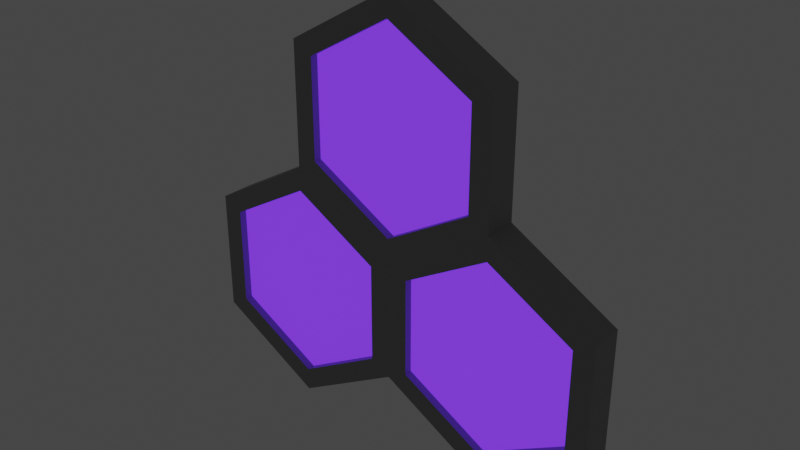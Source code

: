 # Source: shield_2.blend  (saved by Blender 3.6.11; exported with 4.5.12 LTS)
import bpy
from mathutils import Matrix  # noqa: F401  (used for matrix-valued properties, if any)

bpy.ops.wm.read_factory_settings(use_empty=True)
scene = bpy.context.scene
scene.name = 'Scene'

# ---- collections
col_collection = bpy.data.collections.new('Collection'); scene.collection.children.link(col_collection)

# ---- materials (node trees are filled in below, after node groups)
mat_material_001 = bpy.data.materials.new('Material.001')
mat_material_001.use_transparent_shadow = False
mat_material_002 = bpy.data.materials.new('Material.002')
mat_material_002.use_transparent_shadow = False

# ---- material node trees
mat_material_001.use_nodes = True; mat_material_001.node_tree.nodes.clear()
_N = mat_material_001.node_tree.nodes; _L = mat_material_001.node_tree.links
n0 = _N.new('ShaderNodeBsdfPrincipled'); n0.name = 'Principled BSDF'; n0.location = (10, 300)
n0.distribution = 'GGX'
n0.subsurface_method = 'RANDOM_WALK_SKIN'
n0.inputs[0].default_value = (0.2744, 0.2744, 0.2744, 1.0)
n0.inputs[3].default_value = 1.45
n0.inputs[27].default_value = (0.0, 0.0, 0.0, 1.0)
n0.inputs[28].default_value = 1.0
n1 = _N.new('ShaderNodeOutputMaterial'); n1.name = 'Material Output'; n1.location = (300, 300)
_L.new(n0.outputs[0], n1.inputs[0])
n1.is_active_output = True
mat_material_002.use_nodes = True; mat_material_002.node_tree.nodes.clear()
_N = mat_material_002.node_tree.nodes; _L = mat_material_002.node_tree.links
n0 = _N.new('ShaderNodeBsdfPrincipled'); n0.name = 'Principled BSDF'; n0.location = (10, 300)
n0.distribution = 'GGX'
n0.subsurface_method = 'RANDOM_WALK_SKIN'
n0.inputs[0].default_value = (0.08689, 0.01872, 0.5122, 1.0)
n0.inputs[3].default_value = 1.45
n0.inputs[27].default_value = (0.1714, 0.03654, 1.0, 1.0)
n0.inputs[28].default_value = 1.0
n1 = _N.new('ShaderNodeOutputMaterial'); n1.name = 'Material Output'; n1.location = (300, 300)
_L.new(n0.outputs[0], n1.inputs[0])
n1.is_active_output = True

# ---- world
world_world = bpy.data.worlds.new('World'); scene.world = world_world
world_world.use_nodes = True; world_world.node_tree.nodes.clear()
_N = world_world.node_tree.nodes; _L = world_world.node_tree.links
n0 = _N.new('ShaderNodeOutputWorld'); n0.name = 'World Output'; n0.location = (300, 300)
n1 = _N.new('ShaderNodeBackground'); n1.name = 'Background'; n1.location = (10, 300)
n1.inputs[0].default_value = (0.05088, 0.05088, 0.05088, 1.0)
_L.new(n1.outputs[0], n0.inputs[0])
n0.is_active_output = True
world_world.color = (0.05088, 0.05088, 0.05088)
world_world.use_sun_shadow = False
world_world.sun_shadow_jitter_overblur = 0.0

# ---- meshes
me_cylinder = bpy.data.meshes.new('Cylinder')
me_cylinder.from_pydata([(2.913, 0.2279, 4.768e-07), (2.913, -0.2279, 4.768e-07), (2.913, 0.2279, -1.682), (2.913, -0.2279, -1.682), (1.457, 0.2279, -2.523), (1.457, -0.2279, -2.523), (1.013e-06, 0.2279, -1.682), (1.013e-06, -0.2279, -1.682), (7.45e-07, 0.2279, -8.437e-08), (6.627e-07, -0.2279, -1.224e-07), (1.457, 0.2279, 0.8409), (1.457, -0.2279, 0.8409), (2.635, 0.2279, -0.1606), (2.635, 0.2279, -1.521), (2.635, -0.2279, -1.521), (2.635, -0.2279, -0.1606), (1.457, 0.2279, -2.201), (1.457, -0.2279, -2.201), (0.2782, 0.2279, -1.521), (0.2782, -0.2279, -1.521), (0.2782, 0.2279, -0.1606), (0.2782, -0.2279, -0.1606), (1.457, 0.2279, 0.5197), (1.457, -0.2279, 0.5197), (2.635, 0.1218, -0.1606), (2.635, 0.1218, -1.521), (2.635, -0.1218, -1.521), (2.635, -0.1218, -0.1606), (1.457, 0.1218, -2.201), (1.457, -0.1218, -2.201), (0.2782, 0.1218, -1.521), (0.2782, -0.1218, -1.521), (0.2782, 0.1218, -0.1606), (0.2782, -0.1218, -0.1606), (1.457, 0.1218, 0.5197), (1.457, -0.1218, 0.5197), (1.457, 0.2279, 2.523), (1.457, -0.2279, 2.523), (1.457, 0.2279, 0.8409), (1.457, -0.2279, 0.8409), (1.702e-06, 0.2279, 8.81e-07), (1.774e-06, -0.2279, 9.324e-07), (-1.456, 0.2279, 0.8409), (-1.456, -0.2279, 0.8409), (-1.456, 0.2279, 2.523), (-1.456, -0.2279, 2.523), (1.073e-06, 0.2279, 3.364), (1.073e-06, -0.2279, 3.364), (1.178, 0.2279, 2.362), (1.178, 0.2279, 1.002), (1.178, -0.2279, 1.002), (1.178, -0.2279, 2.362), (1.624e-06, 0.2279, 0.3212), (1.803e-06, -0.2279, 0.3212), (-1.178, 0.2279, 1.002), (-1.178, -0.2279, 1.002), (-1.178, 0.2279, 2.362), (-1.178, -0.2279, 2.362), (1.311e-06, 0.2279, 3.042), (1.311e-06, -0.2279, 3.042), (1.178, 0.1218, 2.362), (1.178, 0.1218, 1.002), (1.178, -0.1218, 1.002), (1.178, -0.1218, 2.362), (1.743e-06, 0.1218, 0.3212), (1.922e-06, -0.1218, 0.3212), (-1.178, 0.1218, 1.002), (-1.178, -0.1218, 1.002), (-1.178, 0.1218, 2.362), (-1.178, -0.1218, 2.362), (1.073e-06, 0.1218, 3.042), (1.311e-06, -0.1218, 3.042), (-7.68e-07, 0.2279, -6.826e-07), (-7.986e-07, -0.2279, -6.908e-07), (-8.345e-07, 0.2279, -1.682), (-8.345e-07, -0.2279, -1.682), (-1.457, 0.2279, -2.523), (-1.456, -0.2279, -2.523), (-2.913, 0.2279, -1.682), (-2.913, -0.2279, -1.682), (-2.913, 0.2279, -7.153e-07), (-2.913, -0.2279, -7.153e-07), (-1.457, 0.2279, 0.8409), (-1.457, -0.2279, 0.8409), (-0.2782, 0.2279, -0.1606), (-0.2782, 0.2279, -1.521), (-0.2782, -0.2279, -1.521), (-0.2782, -0.2279, -0.1606), (-1.457, 0.2279, -2.201), (-1.456, -0.2279, -2.201), (-2.635, 0.2279, -1.521), (-2.635, -0.2279, -1.521), (-2.635, 0.2279, -0.1606), (-2.635, -0.2279, -0.1606), (-1.457, 0.2279, 0.5197), (-1.457, -0.2279, 0.5197), (-0.2782, 0.1218, -0.1606), (-0.2782, 0.1218, -1.521), (-0.2782, -0.1218, -1.521), (-0.2782, -0.1218, -0.1606), (-1.456, 0.1218, -2.201), (-1.456, -0.1218, -2.201), (-2.635, 0.1218, -1.521), (-2.635, -0.1218, -1.521), (-2.635, 0.1218, -0.1606), (-2.635, -0.1218, -0.1606), (-1.457, 0.1218, 0.5197), (-1.457, -0.1218, 0.5197)], [], [(0, 1, 3, 2), (2, 3, 5, 4), (4, 5, 7, 6), (6, 7, 9, 8), (6, 8, 20, 18), (8, 9, 11, 10), (10, 11, 1, 0), (8, 10, 22, 20), (13, 16, 28, 25), (19, 17, 29, 31), (1, 11, 23, 15), (0, 2, 13, 12), (4, 6, 18, 16), (11, 9, 21, 23), (2, 4, 16, 13), (9, 7, 19, 21), (3, 1, 15, 14), (7, 5, 17, 19), (5, 3, 14, 17), (10, 0, 12, 22), (26, 27, 35, 33, 31, 29), (24, 25, 28, 30, 32, 34), (23, 21, 33, 35), (18, 20, 32, 30), (17, 14, 26, 29), (22, 12, 24, 34), (12, 13, 25, 24), (21, 19, 31, 33), (16, 18, 30, 28), (15, 23, 35, 27), (14, 15, 27, 26), (20, 22, 34, 32), (36, 37, 39, 38), (38, 39, 41, 40), (40, 41, 43, 42), (42, 43, 45, 44), (42, 44, 56, 54), (44, 45, 47, 46), (46, 47, 37, 36), (44, 46, 58, 56), (49, 52, 64, 61), (55, 53, 65, 67), (37, 47, 59, 51), (36, 38, 49, 48), (40, 42, 54, 52), (47, 45, 57, 59), (38, 40, 52, 49), (45, 43, 55, 57), (39, 37, 51, 50), (43, 41, 53, 55), (41, 39, 50, 53), (46, 36, 48, 58), (62, 63, 71, 69, 67, 65), (60, 61, 64, 66, 68, 70), (59, 57, 69, 71), (54, 56, 68, 66), (53, 50, 62, 65), (58, 48, 60, 70), (48, 49, 61, 60), (57, 55, 67, 69), (52, 54, 66, 64), (51, 59, 71, 63), (50, 51, 63, 62), (56, 58, 70, 68), (72, 73, 75, 74), (74, 75, 77, 76), (76, 77, 79, 78), (78, 79, 81, 80), (78, 80, 92, 90), (80, 81, 83, 82), (82, 83, 73, 72), (80, 82, 94, 92), (85, 88, 100, 97), (91, 89, 101, 103), (73, 83, 95, 87), (72, 74, 85, 84), (76, 78, 90, 88), (83, 81, 93, 95), (74, 76, 88, 85), (81, 79, 91, 93), (75, 73, 87, 86), (79, 77, 89, 91), (77, 75, 86, 89), (82, 72, 84, 94), (98, 99, 107, 105, 103, 101), (96, 97, 100, 102, 104, 106), (95, 93, 105, 107), (90, 92, 104, 102), (89, 86, 98, 101), (94, 84, 96, 106), (84, 85, 97, 96), (93, 91, 103, 105), (88, 90, 102, 100), (87, 95, 107, 99), (86, 87, 99, 98), (92, 94, 106, 104)])
me_cylinder.polygons.foreach_set('material_index', [0, 0, 0, 0, 0, 0, 0, 0, 0, 0, 0, 0, 0, 0, 0, 0, 0, 0, 0, 0, 1, 1, 0, 0, 0, 0, 0, 0, 0, 0, 0, 0, 0, 0, 0, 0, 0, 0, 0, 0, 0, 0, 0, 0, 0, 0, 0, 0, 0, 0, 0, 0, 1, 1, 0, 0, 0, 0, 0, 0, 0, 0, 0, 0, 0, 0, 0, 0, 0, 0, 0, 0, 0, 0, 0, 0, 0, 0, 0, 0, 0, 0, 0, 0, 1, 1, 0, 0, 0, 0, 0, 0, 0, 0, 0, 0])
_uv = me_cylinder.uv_layers.new(name='UVMap')
_uv.uv.foreach_set('vector', [1.0, 0.5, 1.0, 1.0, 0.8333, 1.0, 0.8333, 0.5, 0.8333, 0.5, 0.8333, 1.0, 0.6667, 1.0, 0.6667, 0.5, 0.6667, 0.5, 0.6667, 1.0, 0.5, 1.0, 0.5, 0.5, 0.5, 0.5, 0.5, 1.0, 0.3333, 1.0, 0.3333, 0.5, 0.5, 0.5, 0.3333, 0.5, 0.3333, 0.5, 0.5, 0.5, 0.3333, 0.5, 0.3333, 1.0, 0.1667, 1.0, 0.1667, 0.5, 0.1667, 0.5, 0.1667, 1.0, -8.941e-08, 1.0, -8.941e-08, 0.5, 0.3333, 0.5, 0.1667, 0.5, 0.1667, 0.5, 0.3333, 0.5, 0.8333, 0.5, 0.6667, 0.5, 0.6667, 0.5, 0.8333, 0.5, 0.5, 1.0, 0.6667, 1.0, 0.6667, 1.0, 0.5, 1.0, -8.941e-08, 1.0, 0.1667, 1.0, 0.1667, 1.0, -8.941e-08, 1.0, 1.0, 0.5, 0.8333, 0.5, 0.8333, 0.5, 1.0, 0.5, 0.6667, 0.5, 0.5, 0.5, 0.5, 0.5, 0.6667, 0.5, 0.1667, 1.0, 0.3333, 1.0, 0.3333, 1.0, 0.1667, 1.0, 0.8333, 0.5, 0.6667, 0.5, 0.6667, 0.5, 0.8333, 0.5, 0.3333, 1.0, 0.5, 1.0, 0.5, 1.0, 0.3333, 1.0, 0.8333, 1.0, 1.0, 1.0, 1.0, 1.0, 0.8333, 1.0, 0.5, 1.0, 0.6667, 1.0, 0.6667, 1.0, 0.5, 1.0, 0.6667, 1.0, 0.8333, 1.0, 0.8333, 1.0, 0.6667, 1.0, 0.1667, 0.5, -8.941e-08, 0.5, -8.941e-08, 0.5, 0.1667, 0.5, 0.4578, 0.37, 0.25, 0.49, 0.04215, 0.37, 0.04215, 0.13, 0.25, 0.01, 0.4578, 0.13, 0.75, 0.49, 0.9578, 0.37, 0.9578, 0.13, 0.75, 0.01, 0.5422, 0.13, 0.5422, 0.37, 0.1667, 1.0, 0.3333, 1.0, 0.3333, 1.0, 0.1667, 1.0, 0.5, 0.5, 0.3333, 0.5, 0.3333, 0.5, 0.5, 0.5, 0.6667, 1.0, 0.8333, 1.0, 0.8333, 1.0, 0.6667, 1.0, 0.1667, 0.5, -8.941e-08, 0.5, -8.941e-08, 0.5, 0.1667, 0.5, 1.0, 0.5, 0.8333, 0.5, 0.8333, 0.5, 1.0, 0.5, 0.3333, 1.0, 0.5, 1.0, 0.5, 1.0, 0.3333, 1.0, 0.6667, 0.5, 0.5, 0.5, 0.5, 0.5, 0.6667, 0.5, -8.941e-08, 1.0, 0.1667, 1.0, 0.1667, 1.0, -8.941e-08, 1.0, 0.8333, 1.0, 1.0, 1.0, 1.0, 1.0, 0.8333, 1.0, 0.3333, 0.5, 0.1667, 0.5, 0.1667, 0.5, 0.3333, 0.5, 1.0, 0.5, 1.0, 1.0, 0.8333, 1.0, 0.8333, 0.5, 0.8333, 0.5, 0.8333, 1.0, 0.6667, 1.0, 0.6667, 0.5, 0.6667, 0.5, 0.6667, 1.0, 0.5, 1.0, 0.5, 0.5, 0.5, 0.5, 0.5, 1.0, 0.3333, 1.0, 0.3333, 0.5, 0.5, 0.5, 0.3333, 0.5, 0.3333, 0.5, 0.5, 0.5, 0.3333, 0.5, 0.3333, 1.0, 0.1667, 1.0, 0.1667, 0.5, 0.1667, 0.5, 0.1667, 1.0, -8.941e-08, 1.0, -8.941e-08, 0.5, 0.3333, 0.5, 0.1667, 0.5, 0.1667, 0.5, 0.3333, 0.5, 0.8333, 0.5, 0.6667, 0.5, 0.6667, 0.5, 0.8333, 0.5, 0.5, 1.0, 0.6667, 1.0, 0.6667, 1.0, 0.5, 1.0, -8.941e-08, 1.0, 0.1667, 1.0, 0.1667, 1.0, -8.941e-08, 1.0, 1.0, 0.5, 0.8333, 0.5, 0.8333, 0.5, 1.0, 0.5, 0.6667, 0.5, 0.5, 0.5, 0.5, 0.5, 0.6667, 0.5, 0.1667, 1.0, 0.3333, 1.0, 0.3333, 1.0, 0.1667, 1.0, 0.8333, 0.5, 0.6667, 0.5, 0.6667, 0.5, 0.8333, 0.5, 0.3333, 1.0, 0.5, 1.0, 0.5, 1.0, 0.3333, 1.0, 0.8333, 1.0, 1.0, 1.0, 1.0, 1.0, 0.8333, 1.0, 0.5, 1.0, 0.6667, 1.0, 0.6667, 1.0, 0.5, 1.0, 0.6667, 1.0, 0.8333, 1.0, 0.8333, 1.0, 0.6667, 1.0, 0.1667, 0.5, -8.941e-08, 0.5, -8.941e-08, 0.5, 0.1667, 0.5, 0.4578, 0.37, 0.25, 0.49, 0.04215, 0.37, 0.04215, 0.13, 0.25, 0.01, 0.4578, 0.13, 0.75, 0.49, 0.9578, 0.37, 0.9578, 0.13, 0.75, 0.01, 0.5422, 0.13, 0.5422, 0.37, 0.1667, 1.0, 0.3333, 1.0, 0.3333, 1.0, 0.1667, 1.0, 0.5, 0.5, 0.3333, 0.5, 0.3333, 0.5, 0.5, 0.5, 0.6667, 1.0, 0.8333, 1.0, 0.8333, 1.0, 0.6667, 1.0, 0.1667, 0.5, -8.941e-08, 0.5, -8.941e-08, 0.5, 0.1667, 0.5, 1.0, 0.5, 0.8333, 0.5, 0.8333, 0.5, 1.0, 0.5, 0.3333, 1.0, 0.5, 1.0, 0.5, 1.0, 0.3333, 1.0, 0.6667, 0.5, 0.5, 0.5, 0.5, 0.5, 0.6667, 0.5, -8.941e-08, 1.0, 0.1667, 1.0, 0.1667, 1.0, -8.941e-08, 1.0, 0.8333, 1.0, 1.0, 1.0, 1.0, 1.0, 0.8333, 1.0, 0.3333, 0.5, 0.1667, 0.5, 0.1667, 0.5, 0.3333, 0.5, 1.0, 0.5, 1.0, 1.0, 0.8333, 1.0, 0.8333, 0.5, 0.8333, 0.5, 0.8333, 1.0, 0.6667, 1.0, 0.6667, 0.5, 0.6667, 0.5, 0.6667, 1.0, 0.5, 1.0, 0.5, 0.5, 0.5, 0.5, 0.5, 1.0, 0.3333, 1.0, 0.3333, 0.5, 0.5, 0.5, 0.3333, 0.5, 0.3333, 0.5, 0.5, 0.5, 0.3333, 0.5, 0.3333, 1.0, 0.1667, 1.0, 0.1667, 0.5, 0.1667, 0.5, 0.1667, 1.0, -8.941e-08, 1.0, -8.941e-08, 0.5, 0.3333, 0.5, 0.1667, 0.5, 0.1667, 0.5, 0.3333, 0.5, 0.8333, 0.5, 0.6667, 0.5, 0.6667, 0.5, 0.8333, 0.5, 0.5, 1.0, 0.6667, 1.0, 0.6667, 1.0, 0.5, 1.0, -8.941e-08, 1.0, 0.1667, 1.0, 0.1667, 1.0, -8.941e-08, 1.0, 1.0, 0.5, 0.8333, 0.5, 0.8333, 0.5, 1.0, 0.5, 0.6667, 0.5, 0.5, 0.5, 0.5, 0.5, 0.6667, 0.5, 0.1667, 1.0, 0.3333, 1.0, 0.3333, 1.0, 0.1667, 1.0, 0.8333, 0.5, 0.6667, 0.5, 0.6667, 0.5, 0.8333, 0.5, 0.3333, 1.0, 0.5, 1.0, 0.5, 1.0, 0.3333, 1.0, 0.8333, 1.0, 1.0, 1.0, 1.0, 1.0, 0.8333, 1.0, 0.5, 1.0, 0.6667, 1.0, 0.6667, 1.0, 0.5, 1.0, 0.6667, 1.0, 0.8333, 1.0, 0.8333, 1.0, 0.6667, 1.0, 0.1667, 0.5, -8.941e-08, 0.5, -8.941e-08, 0.5, 0.1667, 0.5, 0.4578, 0.37, 0.25, 0.49, 0.04215, 0.37, 0.04215, 0.13, 0.25, 0.01, 0.4578, 0.13, 0.75, 0.49, 0.9578, 0.37, 0.9578, 0.13, 0.75, 0.01, 0.5422, 0.13, 0.5422, 0.37, 0.1667, 1.0, 0.3333, 1.0, 0.3333, 1.0, 0.1667, 1.0, 0.5, 0.5, 0.3333, 0.5, 0.3333, 0.5, 0.5, 0.5, 0.6667, 1.0, 0.8333, 1.0, 0.8333, 1.0, 0.6667, 1.0, 0.1667, 0.5, -8.941e-08, 0.5, -8.941e-08, 0.5, 0.1667, 0.5, 1.0, 0.5, 0.8333, 0.5, 0.8333, 0.5, 1.0, 0.5, 0.3333, 1.0, 0.5, 1.0, 0.5, 1.0, 0.3333, 1.0, 0.6667, 0.5, 0.5, 0.5, 0.5, 0.5, 0.6667, 0.5, -8.941e-08, 1.0, 0.1667, 1.0, 0.1667, 1.0, -8.941e-08, 1.0, 0.8333, 1.0, 1.0, 1.0, 1.0, 1.0, 0.8333, 1.0, 0.3333, 0.5, 0.1667, 0.5, 0.1667, 0.5, 0.3333, 0.5])
me_cylinder.materials.append(mat_material_001)
me_cylinder.materials.append(mat_material_002)
me_cylinder.update()

# ---- objects
ob_cylinder = bpy.data.objects.new('Cylinder', me_cylinder)

# ---- transforms, parenting, visibility, modifiers, constraints
ob_cylinder.location = (0.0, 0.0, 0.0)

# ---- collection membership
col_collection.objects.link(ob_cylinder)

# ---- scene / render settings (as saved in the file)
scene.frame_start = 1; scene.frame_end = 250; scene.frame_set(1)
scene.render.engine = 'BLENDER_EEVEE_NEXT'
scene.cycles.sampling_pattern = 'TABULATED_SOBOL'
scene.view_settings.view_transform = 'Filmic'
bpy.context.view_layer.update()

# ---- added for rendering (the .blend has no active camera): camera
cam_auto = bpy.data.cameras.new('AutoCamera')
cam_auto.lens = 50.0
cam_auto.sensor_width = 36.0
cam_auto.clip_end = 1000.0
ob_auto_camera = bpy.data.objects.new('AutoCamera', cam_auto)
scene.collection.objects.link(ob_auto_camera)
ob_auto_camera.location = (7.67432, -9.20918, 6.55991)
ob_auto_camera.rotation_euler = (1.09748, -7.21219e-08, 0.694738)
scene.camera = ob_auto_camera
bpy.context.view_layer.update()

